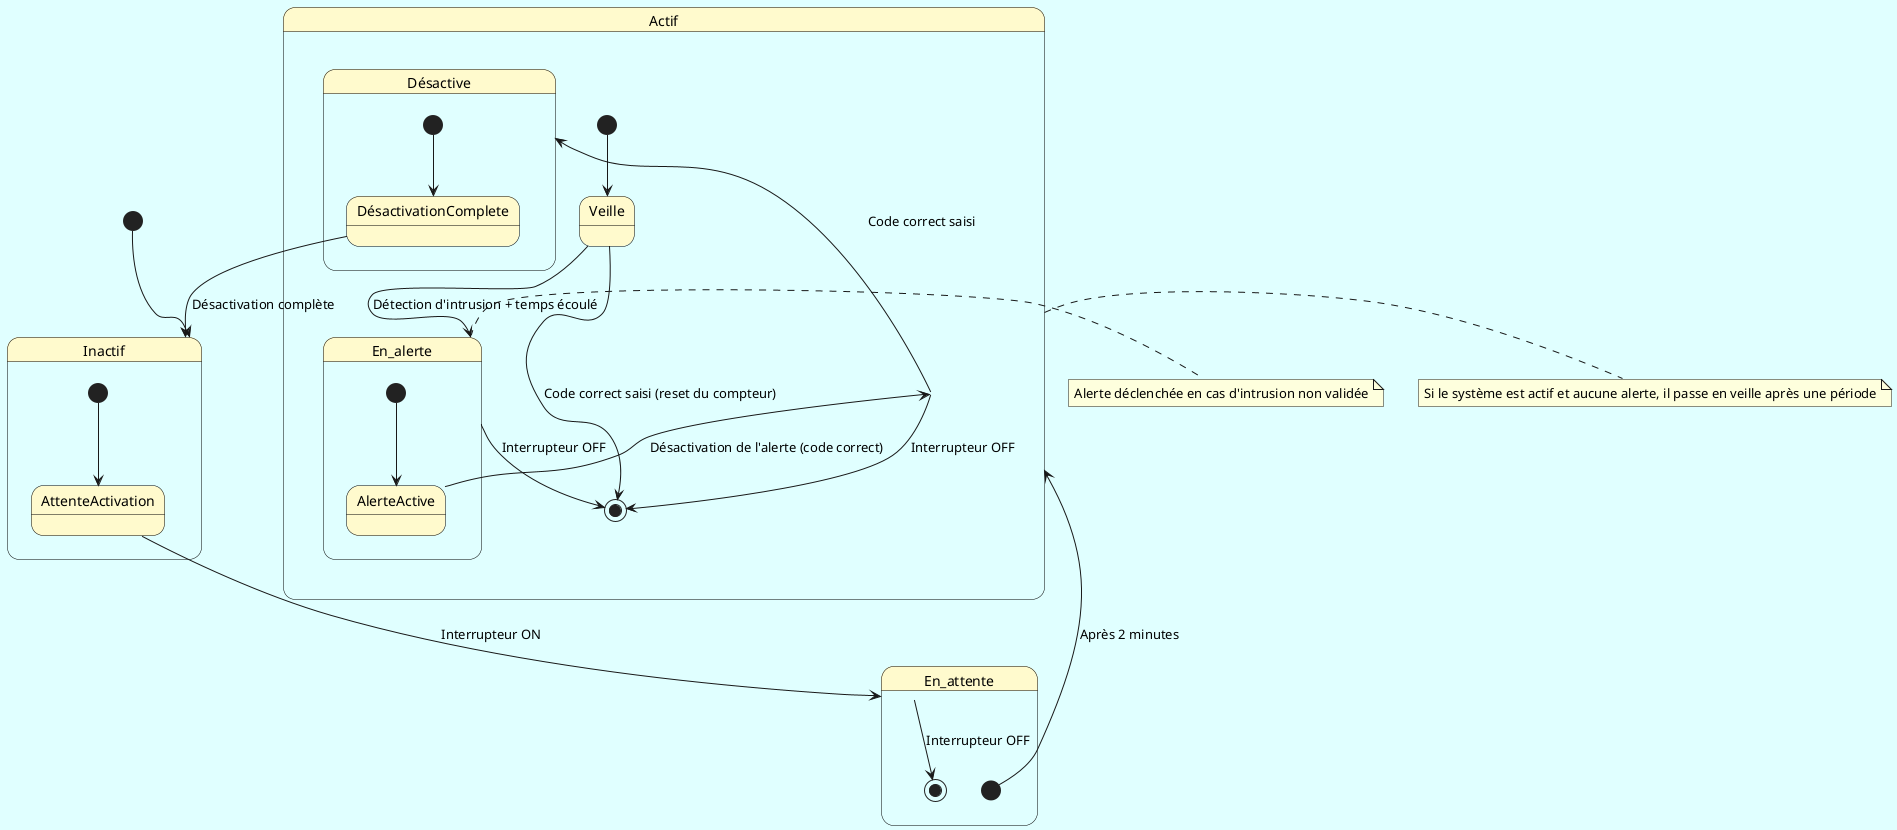

The diagram above was rendered by PlantUML. Its source (embedded in the PNG):
@startuml etat-centrale
skinparam backgroundColor LightCyan
skinparam state {
  StartColor MediumBlue
  EndColor Red
  BackgroundColor LemonChiffon
  BorderColor Black
  FontName Arial
}

[*] --> Inactif

state Inactif {
  [*] --> AttenteActivation
  AttenteActivation --> En_attente : Interrupteur ON
}

state En_attente {
  [*] --> Actif : Après 2 minutes
  En_attente --> [*] : Interrupteur OFF
}

state Actif {
  [*] --> Veille
  Veille --> En_alerte : Détection d'intrusion + temps écoulé
  Veille --> [*] : Code correct saisi (reset du compteur)
  
  state En_alerte {
    [*] --> AlerteActive
    AlerteActive --> Actif : Désactivation de l'alerte (code correct)
  }
  
  state Désactive {
    [*] --> DésactivationComplete
    DésactivationComplete --> Inactif : Désactivation complète
  }

  Actif --> Désactive : Code correct saisi
  Actif --> [*] : Interrupteur OFF
  En_alerte --> [*] : Interrupteur OFF
}

note right of Actif : Si le système est actif et aucune alerte, il passe en veille après une période
note right of En_alerte : Alerte déclenchée en cas d'intrusion non validée
@enduml